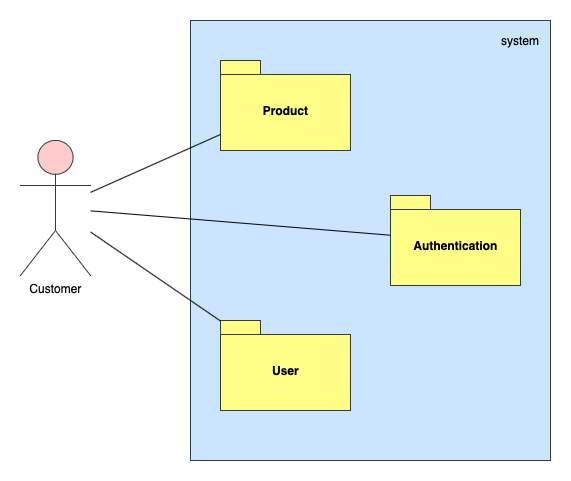

The diagram above was exported from draw.io. Its source (the exported page's mxGraphModel, read from the mxfile embedded in the PNG):
<mxGraphModel dx="946" dy="592" grid="1" gridSize="10" guides="1" tooltips="1" connect="1" arrows="1" fold="1" page="1" pageScale="1" pageWidth="827" pageHeight="1169" math="0" shadow="0">
  <root>
    <mxCell id="0" />
    <mxCell id="1" parent="0" />
    <mxCell id="OC1Z-_fqYOF2cKiLFW4e-1" value="" style="rounded=0;whiteSpace=wrap;html=1;fillColor=#cce5ff;strokeColor=#36393d;" vertex="1" parent="1">
      <mxGeometry x="280" y="80" width="360" height="440" as="geometry" />
    </mxCell>
    <mxCell id="OC1Z-_fqYOF2cKiLFW4e-2" value="system" style="text;html=1;strokeColor=none;fillColor=none;align=center;verticalAlign=middle;whiteSpace=wrap;rounded=0;" vertex="1" parent="1">
      <mxGeometry x="590" y="90" width="40" height="20" as="geometry" />
    </mxCell>
    <mxCell id="OC1Z-_fqYOF2cKiLFW4e-3" value="Product" style="shape=folder;fontStyle=1;spacingTop=10;tabWidth=40;tabHeight=14;tabPosition=left;html=1;fillColor=#ffff88;strokeColor=#36393d;" vertex="1" parent="1">
      <mxGeometry x="310" y="120" width="130" height="90" as="geometry" />
    </mxCell>
    <mxCell id="OC1Z-_fqYOF2cKiLFW4e-4" value="Authentication" style="shape=folder;fontStyle=1;spacingTop=10;tabWidth=40;tabHeight=14;tabPosition=left;html=1;fillColor=#ffff88;strokeColor=#36393d;" vertex="1" parent="1">
      <mxGeometry x="480" y="255" width="130" height="90" as="geometry" />
    </mxCell>
    <mxCell id="OC1Z-_fqYOF2cKiLFW4e-5" value="User" style="shape=folder;fontStyle=1;spacingTop=10;tabWidth=40;tabHeight=14;tabPosition=left;html=1;fillColor=#ffff88;strokeColor=#36393d;" vertex="1" parent="1">
      <mxGeometry x="310" y="380" width="130" height="90" as="geometry" />
    </mxCell>
    <mxCell id="OC1Z-_fqYOF2cKiLFW4e-7" style="rounded=0;orthogonalLoop=1;jettySize=auto;html=1;endArrow=none;endFill=0;" edge="1" parent="1" source="OC1Z-_fqYOF2cKiLFW4e-6" target="OC1Z-_fqYOF2cKiLFW4e-3">
      <mxGeometry relative="1" as="geometry" />
    </mxCell>
    <mxCell id="OC1Z-_fqYOF2cKiLFW4e-8" style="edgeStyle=none;rounded=0;orthogonalLoop=1;jettySize=auto;html=1;endArrow=none;endFill=0;" edge="1" parent="1" source="OC1Z-_fqYOF2cKiLFW4e-6" target="OC1Z-_fqYOF2cKiLFW4e-4">
      <mxGeometry relative="1" as="geometry" />
    </mxCell>
    <mxCell id="OC1Z-_fqYOF2cKiLFW4e-9" style="edgeStyle=none;rounded=0;orthogonalLoop=1;jettySize=auto;html=1;endArrow=none;endFill=0;" edge="1" parent="1" source="OC1Z-_fqYOF2cKiLFW4e-6" target="OC1Z-_fqYOF2cKiLFW4e-5">
      <mxGeometry relative="1" as="geometry" />
    </mxCell>
    <mxCell id="OC1Z-_fqYOF2cKiLFW4e-6" value="Customer" style="shape=umlActor;verticalLabelPosition=bottom;verticalAlign=top;html=1;fillColor=#ffcccc;strokeColor=#36393d;" vertex="1" parent="1">
      <mxGeometry x="110" y="200" width="70" height="135" as="geometry" />
    </mxCell>
  </root>
</mxGraphModel>